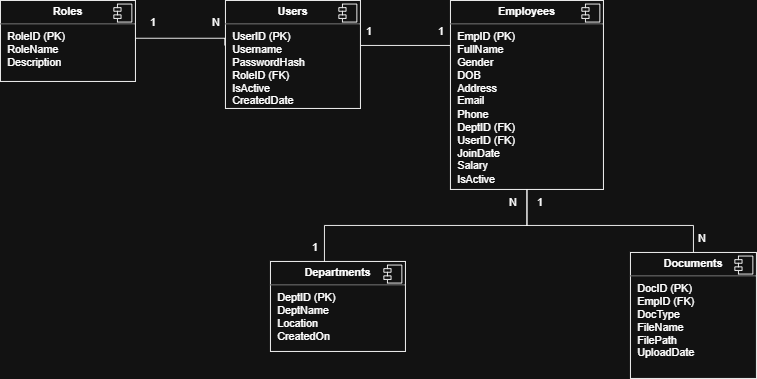

The diagram above was exported from draw.io. Its source (the exported page's mxGraphModel, read from the mxfile embedded in the PNG):
<mxGraphModel dx="1022" dy="564" grid="1" gridSize="10" guides="1" tooltips="1" connect="1" arrows="1" fold="1" page="1" pageScale="1" pageWidth="850" pageHeight="1100" math="0" shadow="0">
  <root>
    <mxCell id="0" />
    <mxCell id="1" parent="0" />
    <mxCell id="rRKIb9K9AFerSEfs6UGx-15" edge="1" parent="1" source="rRKIb9K9AFerSEfs6UGx-1" style="edgeStyle=orthogonalEdgeStyle;rounded=0;orthogonalLoop=1;jettySize=auto;html=1;exitX=1;exitY=0.5;exitDx=0;exitDy=0;entryX=-0.005;entryY=0.416;entryDx=0;entryDy=0;entryPerimeter=0;endArrow=none;endFill=0;" target="rRKIb9K9AFerSEfs6UGx-5">
      <mxGeometry relative="1" as="geometry">
        <Array as="points">
          <mxPoint x="190" y="72" />
        </Array>
        <mxPoint x="280" y="75" as="targetPoint" />
      </mxGeometry>
    </mxCell>
    <mxCell id="rRKIb9K9AFerSEfs6UGx-1" parent="1" style="align=left;overflow=fill;html=1;dropTarget=0;whiteSpace=wrap;" value="&lt;p style=&quot;margin:0px;margin-top:6px;text-align:center;&quot;&gt;&lt;b&gt;Roles&lt;/b&gt;&lt;/p&gt;&lt;hr size=&quot;1&quot; style=&quot;border-style:solid;&quot;&gt;&lt;p style=&quot;margin:0px;margin-left:8px;&quot;&gt;RoleID (PK)&lt;/p&gt;&lt;p style=&quot;margin:0px;margin-left:8px;&quot;&gt;RoleName&lt;/p&gt;&lt;p style=&quot;margin:0px;margin-left:8px;&quot;&gt;Description&lt;/p&gt;&lt;p style=&quot;margin:0px;margin-left:8px;&quot;&gt;&lt;br&gt;&lt;/p&gt;" vertex="1">
      <mxGeometry height="90" width="150" x="40" y="30" as="geometry" />
    </mxCell>
    <mxCell id="rRKIb9K9AFerSEfs6UGx-2" parent="rRKIb9K9AFerSEfs6UGx-1" style="shape=component;jettyWidth=8;jettyHeight=4;" value="" vertex="1">
      <mxGeometry height="20" relative="1" width="20" x="1" as="geometry">
        <mxPoint x="-24" y="4" as="offset" />
      </mxGeometry>
    </mxCell>
    <mxCell id="rRKIb9K9AFerSEfs6UGx-3" parent="1" style="align=left;overflow=fill;html=1;dropTarget=0;whiteSpace=wrap;" value="&lt;p style=&quot;margin:0px;margin-top:6px;text-align:center;&quot;&gt;&lt;b&gt;Departments&lt;/b&gt;&lt;/p&gt;&lt;hr size=&quot;1&quot; style=&quot;border-style:solid;&quot;&gt;&lt;p style=&quot;margin:0px;margin-left:8px;&quot;&gt;DeptID (PK)&lt;/p&gt;&lt;p style=&quot;margin:0px;margin-left:8px;&quot;&gt;DeptName&lt;/p&gt;&lt;p style=&quot;margin:0px;margin-left:8px;&quot;&gt;Location&lt;/p&gt;&lt;p style=&quot;margin:0px;margin-left:8px;&quot;&gt;CreatedOn&lt;/p&gt;&lt;p style=&quot;margin:0px;margin-left:8px;&quot;&gt;&lt;br&gt;&lt;/p&gt;" vertex="1">
      <mxGeometry height="100" width="150" x="340" y="320" as="geometry" />
    </mxCell>
    <mxCell id="rRKIb9K9AFerSEfs6UGx-4" parent="rRKIb9K9AFerSEfs6UGx-3" style="shape=component;jettyWidth=8;jettyHeight=4;" value="" vertex="1">
      <mxGeometry height="20" relative="1" width="20" x="1" as="geometry">
        <mxPoint x="-24" y="4" as="offset" />
      </mxGeometry>
    </mxCell>
    <mxCell id="rRKIb9K9AFerSEfs6UGx-17" edge="1" parent="1" source="rRKIb9K9AFerSEfs6UGx-5" style="edgeStyle=orthogonalEdgeStyle;rounded=0;orthogonalLoop=1;jettySize=auto;html=1;entryX=0;entryY=0.25;entryDx=0;entryDy=0;endArrow=none;endFill=0;" target="rRKIb9K9AFerSEfs6UGx-7">
      <mxGeometry relative="1" as="geometry">
        <Array as="points">
          <mxPoint x="540" y="80" />
        </Array>
      </mxGeometry>
    </mxCell>
    <mxCell id="rRKIb9K9AFerSEfs6UGx-5" parent="1" style="align=left;overflow=fill;html=1;dropTarget=0;whiteSpace=wrap;" value="&lt;p style=&quot;margin:0px;margin-top:6px;text-align:center;&quot;&gt;&lt;b&gt;Users&lt;/b&gt;&lt;/p&gt;&lt;hr size=&quot;1&quot; style=&quot;border-style:solid;&quot;&gt;&lt;p style=&quot;margin:0px;margin-left:8px;&quot;&gt;UserID (PK)&lt;/p&gt;&lt;p style=&quot;margin:0px;margin-left:8px;&quot;&gt;Username&lt;/p&gt;&lt;p style=&quot;margin:0px;margin-left:8px;&quot;&gt;PasswordHash&lt;/p&gt;&lt;p style=&quot;margin:0px;margin-left:8px;&quot;&gt;RoleID (FK)&lt;/p&gt;&lt;p style=&quot;margin:0px;margin-left:8px;&quot;&gt;IsActive&lt;/p&gt;&lt;p style=&quot;margin:0px;margin-left:8px;&quot;&gt;CreatedDate&lt;/p&gt;" vertex="1">
      <mxGeometry height="120" width="150" x="290" y="30" as="geometry" />
    </mxCell>
    <mxCell id="rRKIb9K9AFerSEfs6UGx-6" parent="rRKIb9K9AFerSEfs6UGx-5" style="shape=component;jettyWidth=8;jettyHeight=4;" value="" vertex="1">
      <mxGeometry height="20" relative="1" width="20" x="1" as="geometry">
        <mxPoint x="-24" y="4" as="offset" />
      </mxGeometry>
    </mxCell>
    <mxCell id="rRKIb9K9AFerSEfs6UGx-12" edge="1" parent="1" source="rRKIb9K9AFerSEfs6UGx-7" style="edgeStyle=orthogonalEdgeStyle;rounded=0;orthogonalLoop=1;jettySize=auto;html=1;entryX=0.5;entryY=0;entryDx=0;entryDy=0;endArrow=none;endFill=0;" target="rRKIb9K9AFerSEfs6UGx-9">
      <mxGeometry relative="1" as="geometry">
        <Array as="points">
          <mxPoint x="625" y="280" />
          <mxPoint x="810" y="280" />
        </Array>
      </mxGeometry>
    </mxCell>
    <mxCell id="rRKIb9K9AFerSEfs6UGx-13" edge="1" parent="1" source="rRKIb9K9AFerSEfs6UGx-7" style="edgeStyle=orthogonalEdgeStyle;rounded=0;orthogonalLoop=1;jettySize=auto;html=1;endArrow=none;endFill=0;">
      <mxGeometry relative="1" as="geometry">
        <Array as="points">
          <mxPoint x="625" y="280" />
          <mxPoint x="400" y="280" />
          <mxPoint x="400" y="320" />
        </Array>
        <mxPoint x="400" y="320" as="targetPoint" />
      </mxGeometry>
    </mxCell>
    <mxCell id="rRKIb9K9AFerSEfs6UGx-7" parent="1" style="align=left;overflow=fill;html=1;dropTarget=0;whiteSpace=wrap;" value="&lt;p style=&quot;margin:0px;margin-top:6px;text-align:center;&quot;&gt;&lt;b&gt;Employees&lt;/b&gt;&lt;/p&gt;&lt;hr size=&quot;1&quot; style=&quot;border-style:solid;&quot;&gt;&lt;p style=&quot;margin:0px;margin-left:8px;&quot;&gt;EmpID (PK)&lt;/p&gt;&lt;p style=&quot;margin:0px;margin-left:8px;&quot;&gt;FullName&lt;/p&gt;&lt;p style=&quot;margin:0px;margin-left:8px;&quot;&gt;Gender&lt;/p&gt;&lt;p style=&quot;margin:0px;margin-left:8px;&quot;&gt;DOB&lt;/p&gt;&lt;p style=&quot;margin:0px;margin-left:8px;&quot;&gt;Address&lt;/p&gt;&lt;p style=&quot;margin:0px;margin-left:8px;&quot;&gt;Email&lt;/p&gt;&lt;p style=&quot;margin:0px;margin-left:8px;&quot;&gt;Phone&lt;/p&gt;&lt;p style=&quot;margin:0px;margin-left:8px;&quot;&gt;DeptID (FK)&lt;/p&gt;&lt;p style=&quot;margin:0px;margin-left:8px;&quot;&gt;UserID (FK)&lt;/p&gt;&lt;p style=&quot;margin:0px;margin-left:8px;&quot;&gt;JoinDate&lt;/p&gt;&lt;p style=&quot;margin:0px;margin-left:8px;&quot;&gt;Salary&lt;/p&gt;&lt;p style=&quot;margin:0px;margin-left:8px;&quot;&gt;IsActive&lt;/p&gt;" vertex="1">
      <mxGeometry height="210" width="170" x="540" y="30" as="geometry" />
    </mxCell>
    <mxCell id="rRKIb9K9AFerSEfs6UGx-8" parent="rRKIb9K9AFerSEfs6UGx-7" style="shape=component;jettyWidth=8;jettyHeight=4;" value="" vertex="1">
      <mxGeometry height="20" relative="1" width="20" x="1" as="geometry">
        <mxPoint x="-24" y="4" as="offset" />
      </mxGeometry>
    </mxCell>
    <mxCell id="rRKIb9K9AFerSEfs6UGx-9" parent="1" style="align=left;overflow=fill;html=1;dropTarget=0;whiteSpace=wrap;" value="&lt;p style=&quot;margin:0px;margin-top:6px;text-align:center;&quot;&gt;&lt;b&gt;Documents&lt;/b&gt;&lt;/p&gt;&lt;hr size=&quot;1&quot; style=&quot;border-style:solid;&quot;&gt;&lt;p style=&quot;margin:0px;margin-left:8px;&quot;&gt;DocID (PK)&lt;/p&gt;&lt;p style=&quot;margin:0px;margin-left:8px;&quot;&gt;EmpID (FK)&lt;/p&gt;&lt;p style=&quot;margin:0px;margin-left:8px;&quot;&gt;DocType&lt;/p&gt;&lt;p style=&quot;margin:0px;margin-left:8px;&quot;&gt;FileName&lt;/p&gt;&lt;p style=&quot;margin:0px;margin-left:8px;&quot;&gt;FilePath&lt;/p&gt;&lt;p style=&quot;margin:0px;margin-left:8px;&quot;&gt;UploadDate&lt;/p&gt;&lt;p style=&quot;margin:0px;margin-left:8px;&quot;&gt;&lt;br&gt;&lt;/p&gt;&lt;p style=&quot;margin:0px;margin-left:8px;&quot;&gt;&lt;br&gt;&lt;/p&gt;" vertex="1">
      <mxGeometry height="140" width="140" x="740" y="310" as="geometry" />
    </mxCell>
    <mxCell id="rRKIb9K9AFerSEfs6UGx-10" parent="rRKIb9K9AFerSEfs6UGx-9" style="shape=component;jettyWidth=8;jettyHeight=4;" value="" vertex="1">
      <mxGeometry height="20" relative="1" width="20" x="1" as="geometry">
        <mxPoint x="-24" y="4" as="offset" />
      </mxGeometry>
    </mxCell>
    <mxCell id="rRKIb9K9AFerSEfs6UGx-18" parent="1" style="text;html=1;whiteSpace=wrap;strokeColor=none;fillColor=none;align=center;verticalAlign=middle;rounded=0;" value="1" vertex="1">
      <mxGeometry height="30" width="60" x="180" y="40" as="geometry" />
    </mxCell>
    <mxCell id="rRKIb9K9AFerSEfs6UGx-19" parent="1" style="text;html=1;whiteSpace=wrap;strokeColor=none;fillColor=none;align=center;verticalAlign=middle;rounded=0;" value="N" vertex="1">
      <mxGeometry height="30" width="60" x="250" y="40" as="geometry" />
    </mxCell>
    <mxCell id="rRKIb9K9AFerSEfs6UGx-20" parent="1" style="text;html=1;whiteSpace=wrap;strokeColor=none;fillColor=none;align=center;verticalAlign=middle;rounded=0;" value="N" vertex="1">
      <mxGeometry height="30" width="60" x="790" y="280" as="geometry" />
    </mxCell>
    <mxCell id="rRKIb9K9AFerSEfs6UGx-21" parent="1" style="text;html=1;whiteSpace=wrap;strokeColor=none;fillColor=none;align=center;verticalAlign=middle;rounded=0;" value="N" vertex="1">
      <mxGeometry height="30" width="60" x="580" y="240" as="geometry" />
    </mxCell>
    <mxCell id="rRKIb9K9AFerSEfs6UGx-22" parent="1" style="text;html=1;whiteSpace=wrap;strokeColor=none;fillColor=none;align=center;verticalAlign=middle;rounded=0;" value="1" vertex="1">
      <mxGeometry height="30" width="60" x="420" y="50" as="geometry" />
    </mxCell>
    <mxCell id="rRKIb9K9AFerSEfs6UGx-23" parent="1" style="text;html=1;whiteSpace=wrap;strokeColor=none;fillColor=none;align=center;verticalAlign=middle;rounded=0;" value="1" vertex="1">
      <mxGeometry height="30" width="60" x="500" y="50" as="geometry" />
    </mxCell>
    <mxCell id="rRKIb9K9AFerSEfs6UGx-24" parent="1" style="text;html=1;whiteSpace=wrap;strokeColor=none;fillColor=none;align=center;verticalAlign=middle;rounded=0;" value="1" vertex="1">
      <mxGeometry height="30" width="60" x="360" y="290" as="geometry" />
    </mxCell>
    <mxCell id="rRKIb9K9AFerSEfs6UGx-32" parent="1" style="text;html=1;whiteSpace=wrap;strokeColor=none;fillColor=none;align=center;verticalAlign=middle;rounded=0;" value="1" vertex="1">
      <mxGeometry height="50" width="60" x="610" y="230" as="geometry" />
    </mxCell>
  </root>
</mxGraphModel>